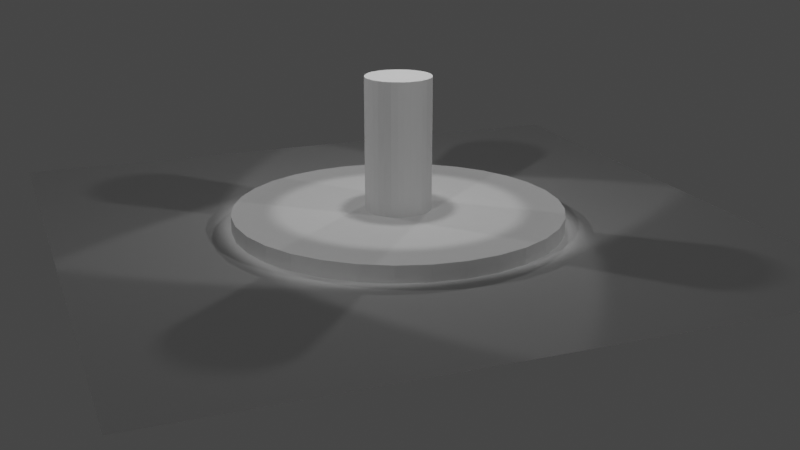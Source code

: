 # Source: stage_1.blend  (saved by Blender 3.3.6; exported with 4.5.12 LTS)
import bpy
from mathutils import Matrix  # noqa: F401  (used for matrix-valued properties, if any)

bpy.ops.wm.read_factory_settings(use_empty=True)
scene = bpy.context.scene
scene.name = 'Scene'

# ---- collections
col_collection = bpy.data.collections.new('Collection'); scene.collection.children.link(col_collection)

# ---- world
world_world = bpy.data.worlds.new('World'); scene.world = world_world
world_world.use_nodes = True; world_world.node_tree.nodes.clear()
_N = world_world.node_tree.nodes; _L = world_world.node_tree.links
n0 = _N.new('ShaderNodeOutputWorld'); n0.name = 'World Output'; n0.location = (300, 300)
n1 = _N.new('ShaderNodeBackground'); n1.name = 'Background'; n1.location = (10, 300)
n1.inputs[0].default_value = (0.05088, 0.05088, 0.05088, 1.0)
_L.new(n1.outputs[0], n0.inputs[0])
n0.is_active_output = True
world_world.color = (0.05088, 0.05088, 0.05088)
world_world.use_sun_shadow = False
world_world.sun_shadow_jitter_overblur = 0.0

# ---- cameras
cam_camera = bpy.data.cameras.new('Camera')
cam_camera.clip_end = 100.0
cam_camera.ortho_scale = 7.314

# ---- lights
light_spot = bpy.data.lights.new('Spot', 'SPOT')
light_spot.transmission_factor = 0.0
light_spot.energy = 700.0
light_spot.shadow_soft_size = 0.25
light_spot.shadow_maximum_resolution = 0.006
light_spot.use_absolute_resolution = True
light_spot_001 = bpy.data.lights.new('Spot.001', 'SPOT')
light_spot_001.transmission_factor = 0.0
light_spot_001.energy = 700.0
light_spot_001.shadow_soft_size = 0.25
light_spot_001.shadow_maximum_resolution = 0.006
light_spot_001.use_absolute_resolution = True
light_spot_002 = bpy.data.lights.new('Spot.002', 'SPOT')
light_spot_002.transmission_factor = 0.0
light_spot_002.energy = 700.0
light_spot_002.shadow_soft_size = 0.25
light_spot_002.shadow_maximum_resolution = 0.006
light_spot_002.use_absolute_resolution = True
light_spot_003 = bpy.data.lights.new('Spot.003', 'SPOT')
light_spot_003.transmission_factor = 0.0
light_spot_003.energy = 700.0
light_spot_003.shadow_soft_size = 0.25
light_spot_003.shadow_maximum_resolution = 0.006
light_spot_003.use_absolute_resolution = True
light_spot_004 = bpy.data.lights.new('Spot.004', 'SPOT')
light_spot_004.transmission_factor = 0.0
light_spot_004.energy = 700.0
light_spot_004.shadow_soft_size = 0.25
light_spot_004.shadow_maximum_resolution = 0.006
light_spot_004.use_absolute_resolution = True

# ---- meshes
me_cylinder = bpy.data.meshes.new('Cylinder')
me_cylinder.from_pydata([(0.0, 1.0, -1.0), (0.0, 1.0, 1.0), (0.1951, 0.9808, -1.0), (0.1951, 0.9808, 1.0), (0.3827, 0.9239, -1.0), (0.3827, 0.9239, 1.0), (0.5556, 0.8315, -1.0), (0.5556, 0.8315, 1.0), (0.7071, 0.7071, -1.0), (0.7071, 0.7071, 1.0), (0.8315, 0.5556, -1.0), (0.8315, 0.5556, 1.0), (0.9239, 0.3827, -1.0), (0.9239, 0.3827, 1.0), (0.9808, 0.1951, -1.0), (0.9808, 0.1951, 1.0), (1.0, 0.0, -1.0), (1.0, 0.0, 1.0), (0.9808, -0.1951, -1.0), (0.9808, -0.1951, 1.0), (0.9239, -0.3827, -1.0), (0.9239, -0.3827, 1.0), (0.8315, -0.5556, -1.0), (0.8315, -0.5556, 1.0), (0.7071, -0.7071, -1.0), (0.7071, -0.7071, 1.0), (0.5556, -0.8315, -1.0), (0.5556, -0.8315, 1.0), (0.3827, -0.9239, -1.0), (0.3827, -0.9239, 1.0), (0.1951, -0.9808, -1.0), (0.1951, -0.9808, 1.0), (0.0, -1.0, -1.0), (0.0, -1.0, 1.0), (-0.1951, -0.9808, -1.0), (-0.1951, -0.9808, 1.0), (-0.3827, -0.9239, -1.0), (-0.3827, -0.9239, 1.0), (-0.5556, -0.8315, -1.0), (-0.5556, -0.8315, 1.0), (-0.7071, -0.7071, -1.0), (-0.7071, -0.7071, 1.0), (-0.8315, -0.5556, -1.0), (-0.8315, -0.5556, 1.0), (-0.9239, -0.3827, -1.0), (-0.9239, -0.3827, 1.0), (-0.9808, -0.1951, -1.0), (-0.9808, -0.1951, 1.0), (-1.0, 0.0, -1.0), (-1.0, 0.0, 1.0), (-0.9808, 0.1951, -1.0), (-0.9808, 0.1951, 1.0), (-0.9239, 0.3827, -1.0), (-0.9239, 0.3827, 1.0), (-0.8315, 0.5556, -1.0), (-0.8315, 0.5556, 1.0), (-0.7071, 0.7071, -1.0), (-0.7071, 0.7071, 1.0), (-0.5556, 0.8315, -1.0), (-0.5556, 0.8315, 1.0), (-0.3827, 0.9239, -1.0), (-0.3827, 0.9239, 1.0), (-0.1951, 0.9808, -1.0), (-0.1951, 0.9808, 1.0)], [], [(0, 1, 3, 2), (2, 3, 5, 4), (4, 5, 7, 6), (6, 7, 9, 8), (8, 9, 11, 10), (10, 11, 13, 12), (12, 13, 15, 14), (14, 15, 17, 16), (16, 17, 19, 18), (18, 19, 21, 20), (20, 21, 23, 22), (22, 23, 25, 24), (24, 25, 27, 26), (26, 27, 29, 28), (28, 29, 31, 30), (30, 31, 33, 32), (32, 33, 35, 34), (34, 35, 37, 36), (36, 37, 39, 38), (38, 39, 41, 40), (40, 41, 43, 42), (42, 43, 45, 44), (44, 45, 47, 46), (46, 47, 49, 48), (48, 49, 51, 50), (50, 51, 53, 52), (52, 53, 55, 54), (54, 55, 57, 56), (56, 57, 59, 58), (58, 59, 61, 60), (3, 1, 63, 61, 59, 57, 55, 53, 51, 49, 47, 45, 43, 41, 39, 37, 35, 33, 31, 29, 27, 25, 23, 21, 19, 17, 15, 13, 11, 9, 7, 5), (60, 61, 63, 62), (62, 63, 1, 0), (0, 2, 4, 6, 8, 10, 12, 14, 16, 18, 20, 22, 24, 26, 28, 30, 32, 34, 36, 38, 40, 42, 44, 46, 48, 50, 52, 54, 56, 58, 60, 62)])
_uv = me_cylinder.uv_layers.new(name='UVMap')
_uv.uv.foreach_set('vector', [1.0, 0.5, 1.0, 1.0, 0.9688, 1.0, 0.9688, 0.5, 0.9688, 0.5, 0.9688, 1.0, 0.9375, 1.0, 0.9375, 0.5, 0.9375, 0.5, 0.9375, 1.0, 0.9062, 1.0, 0.9062, 0.5, 0.9062, 0.5, 0.9062, 1.0, 0.875, 1.0, 0.875, 0.5, 0.875, 0.5, 0.875, 1.0, 0.8438, 1.0, 0.8438, 0.5, 0.8438, 0.5, 0.8438, 1.0, 0.8125, 1.0, 0.8125, 0.5, 0.8125, 0.5, 0.8125, 1.0, 0.7812, 1.0, 0.7812, 0.5, 0.7812, 0.5, 0.7812, 1.0, 0.75, 1.0, 0.75, 0.5, 0.75, 0.5, 0.75, 1.0, 0.7188, 1.0, 0.7188, 0.5, 0.7188, 0.5, 0.7188, 1.0, 0.6875, 1.0, 0.6875, 0.5, 0.6875, 0.5, 0.6875, 1.0, 0.6562, 1.0, 0.6562, 0.5, 0.6562, 0.5, 0.6562, 1.0, 0.625, 1.0, 0.625, 0.5, 0.625, 0.5, 0.625, 1.0, 0.5938, 1.0, 0.5938, 0.5, 0.5938, 0.5, 0.5938, 1.0, 0.5625, 1.0, 0.5625, 0.5, 0.5625, 0.5, 0.5625, 1.0, 0.5312, 1.0, 0.5312, 0.5, 0.5312, 0.5, 0.5312, 1.0, 0.5, 1.0, 0.5, 0.5, 0.5, 0.5, 0.5, 1.0, 0.4688, 1.0, 0.4688, 0.5, 0.4688, 0.5, 0.4688, 1.0, 0.4375, 1.0, 0.4375, 0.5, 0.4375, 0.5, 0.4375, 1.0, 0.4062, 1.0, 0.4062, 0.5, 0.4062, 0.5, 0.4062, 1.0, 0.375, 1.0, 0.375, 0.5, 0.375, 0.5, 0.375, 1.0, 0.3438, 1.0, 0.3438, 0.5, 0.3438, 0.5, 0.3438, 1.0, 0.3125, 1.0, 0.3125, 0.5, 0.3125, 0.5, 0.3125, 1.0, 0.2812, 1.0, 0.2812, 0.5, 0.2812, 0.5, 0.2812, 1.0, 0.25, 1.0, 0.25, 0.5, 0.25, 0.5, 0.25, 1.0, 0.2188, 1.0, 0.2188, 0.5, 0.2188, 0.5, 0.2188, 1.0, 0.1875, 1.0, 0.1875, 0.5, 0.1875, 0.5, 0.1875, 1.0, 0.1562, 1.0, 0.1562, 0.5, 0.1562, 0.5, 0.1562, 1.0, 0.125, 1.0, 0.125, 0.5, 0.125, 0.5, 0.125, 1.0, 0.09375, 1.0, 0.09375, 0.5, 0.09375, 0.5, 0.09375, 1.0, 0.0625, 1.0, 0.0625, 0.5, 0.2968, 0.4854, 0.25, 0.49, 0.2032, 0.4854, 0.1582, 0.4717, 0.1167, 0.4496, 0.08029, 0.4197, 0.05045, 0.3833, 0.02827, 0.3418, 0.01461, 0.2968, 0.01, 0.25, 0.01461, 0.2032, 0.02827, 0.1582, 0.05045, 0.1167, 0.08029, 0.08029, 0.1167, 0.05045, 0.1582, 0.02827, 0.2032, 0.01461, 0.25, 0.01, 0.2968, 0.01461, 0.3418, 0.02827, 0.3833, 0.05045, 0.4197, 0.08029, 0.4496, 0.1167, 0.4717, 0.1582, 0.4854, 0.2032, 0.49, 0.25, 0.4854, 0.2968, 0.4717, 0.3418, 0.4496, 0.3833, 0.4197, 0.4197, 0.3833, 0.4496, 0.3418, 0.4717, 0.0625, 0.5, 0.0625, 1.0, 0.03125, 1.0, 0.03125, 0.5, 0.03125, 0.5, 0.03125, 1.0, 0.0, 1.0, 0.0, 0.5, 0.75, 0.49, 0.7968, 0.4854, 0.8418, 0.4717, 0.8833, 0.4496, 0.9197, 0.4197, 0.9496, 0.3833, 0.9717, 0.3418, 0.9854, 0.2968, 0.99, 0.25, 0.9854, 0.2032, 0.9717, 0.1582, 0.9496, 0.1167, 0.9197, 0.08029, 0.8833, 0.05045, 0.8418, 0.02827, 0.7968, 0.01461, 0.75, 0.01, 0.7032, 0.01461, 0.6582, 0.02827, 0.6167, 0.05045, 0.5803, 0.08029, 0.5504, 0.1167, 0.5283, 0.1582, 0.5146, 0.2032, 0.51, 0.25, 0.5146, 0.2968, 0.5283, 0.3418, 0.5504, 0.3833, 0.5803, 0.4197, 0.6167, 0.4496, 0.6582, 0.4717, 0.7032, 0.4854])
me_cylinder.materials.append(None)
me_cylinder.update()
me_cylinder_001 = bpy.data.meshes.new('Cylinder.001')
me_cylinder_001.from_pydata([(0.0, 1.0, -1.0), (0.0, 1.0, 1.0), (0.1951, 0.9808, -1.0), (0.1951, 0.9808, 1.0), (0.3827, 0.9239, -1.0), (0.3827, 0.9239, 1.0), (0.5556, 0.8315, -1.0), (0.5556, 0.8315, 1.0), (0.7071, 0.7071, -1.0), (0.7071, 0.7071, 1.0), (0.8315, 0.5556, -1.0), (0.8315, 0.5556, 1.0), (0.9239, 0.3827, -1.0), (0.9239, 0.3827, 1.0), (0.9808, 0.1951, -1.0), (0.9808, 0.1951, 1.0), (1.0, 0.0, -1.0), (1.0, 0.0, 1.0), (0.9808, -0.1951, -1.0), (0.9808, -0.1951, 1.0), (0.9239, -0.3827, -1.0), (0.9239, -0.3827, 1.0), (0.8315, -0.5556, -1.0), (0.8315, -0.5556, 1.0), (0.7071, -0.7071, -1.0), (0.7071, -0.7071, 1.0), (0.5556, -0.8315, -1.0), (0.5556, -0.8315, 1.0), (0.3827, -0.9239, -1.0), (0.3827, -0.9239, 1.0), (0.1951, -0.9808, -1.0), (0.1951, -0.9808, 1.0), (0.0, -1.0, -1.0), (0.0, -1.0, 1.0), (-0.1951, -0.9808, -1.0), (-0.1951, -0.9808, 1.0), (-0.3827, -0.9239, -1.0), (-0.3827, -0.9239, 1.0), (-0.5556, -0.8315, -1.0), (-0.5556, -0.8315, 1.0), (-0.7071, -0.7071, -1.0), (-0.7071, -0.7071, 1.0), (-0.8315, -0.5556, -1.0), (-0.8315, -0.5556, 1.0), (-0.9239, -0.3827, -1.0), (-0.9239, -0.3827, 1.0), (-0.9808, -0.1951, -1.0), (-0.9808, -0.1951, 1.0), (-1.0, 0.0, -1.0), (-1.0, 0.0, 1.0), (-0.9808, 0.1951, -1.0), (-0.9808, 0.1951, 1.0), (-0.9239, 0.3827, -1.0), (-0.9239, 0.3827, 1.0), (-0.8315, 0.5556, -1.0), (-0.8315, 0.5556, 1.0), (-0.7071, 0.7071, -1.0), (-0.7071, 0.7071, 1.0), (-0.5556, 0.8315, -1.0), (-0.5556, 0.8315, 1.0), (-0.3827, 0.9239, -1.0), (-0.3827, 0.9239, 1.0), (-0.1951, 0.9808, -1.0), (-0.1951, 0.9808, 1.0)], [], [(0, 1, 3, 2), (2, 3, 5, 4), (4, 5, 7, 6), (6, 7, 9, 8), (8, 9, 11, 10), (10, 11, 13, 12), (12, 13, 15, 14), (14, 15, 17, 16), (16, 17, 19, 18), (18, 19, 21, 20), (20, 21, 23, 22), (22, 23, 25, 24), (24, 25, 27, 26), (26, 27, 29, 28), (28, 29, 31, 30), (30, 31, 33, 32), (32, 33, 35, 34), (34, 35, 37, 36), (36, 37, 39, 38), (38, 39, 41, 40), (40, 41, 43, 42), (42, 43, 45, 44), (44, 45, 47, 46), (46, 47, 49, 48), (48, 49, 51, 50), (50, 51, 53, 52), (52, 53, 55, 54), (54, 55, 57, 56), (56, 57, 59, 58), (58, 59, 61, 60), (3, 1, 63, 61, 59, 57, 55, 53, 51, 49, 47, 45, 43, 41, 39, 37, 35, 33, 31, 29, 27, 25, 23, 21, 19, 17, 15, 13, 11, 9, 7, 5), (60, 61, 63, 62), (62, 63, 1, 0), (0, 2, 4, 6, 8, 10, 12, 14, 16, 18, 20, 22, 24, 26, 28, 30, 32, 34, 36, 38, 40, 42, 44, 46, 48, 50, 52, 54, 56, 58, 60, 62)])
_uv = me_cylinder_001.uv_layers.new(name='UVMap')
_uv.uv.foreach_set('vector', [1.0, 0.5, 1.0, 1.0, 0.9688, 1.0, 0.9688, 0.5, 0.9688, 0.5, 0.9688, 1.0, 0.9375, 1.0, 0.9375, 0.5, 0.9375, 0.5, 0.9375, 1.0, 0.9062, 1.0, 0.9062, 0.5, 0.9062, 0.5, 0.9062, 1.0, 0.875, 1.0, 0.875, 0.5, 0.875, 0.5, 0.875, 1.0, 0.8438, 1.0, 0.8438, 0.5, 0.8438, 0.5, 0.8438, 1.0, 0.8125, 1.0, 0.8125, 0.5, 0.8125, 0.5, 0.8125, 1.0, 0.7812, 1.0, 0.7812, 0.5, 0.7812, 0.5, 0.7812, 1.0, 0.75, 1.0, 0.75, 0.5, 0.75, 0.5, 0.75, 1.0, 0.7188, 1.0, 0.7188, 0.5, 0.7188, 0.5, 0.7188, 1.0, 0.6875, 1.0, 0.6875, 0.5, 0.6875, 0.5, 0.6875, 1.0, 0.6562, 1.0, 0.6562, 0.5, 0.6562, 0.5, 0.6562, 1.0, 0.625, 1.0, 0.625, 0.5, 0.625, 0.5, 0.625, 1.0, 0.5938, 1.0, 0.5938, 0.5, 0.5938, 0.5, 0.5938, 1.0, 0.5625, 1.0, 0.5625, 0.5, 0.5625, 0.5, 0.5625, 1.0, 0.5312, 1.0, 0.5312, 0.5, 0.5312, 0.5, 0.5312, 1.0, 0.5, 1.0, 0.5, 0.5, 0.5, 0.5, 0.5, 1.0, 0.4688, 1.0, 0.4688, 0.5, 0.4688, 0.5, 0.4688, 1.0, 0.4375, 1.0, 0.4375, 0.5, 0.4375, 0.5, 0.4375, 1.0, 0.4062, 1.0, 0.4062, 0.5, 0.4062, 0.5, 0.4062, 1.0, 0.375, 1.0, 0.375, 0.5, 0.375, 0.5, 0.375, 1.0, 0.3438, 1.0, 0.3438, 0.5, 0.3438, 0.5, 0.3438, 1.0, 0.3125, 1.0, 0.3125, 0.5, 0.3125, 0.5, 0.3125, 1.0, 0.2812, 1.0, 0.2812, 0.5, 0.2812, 0.5, 0.2812, 1.0, 0.25, 1.0, 0.25, 0.5, 0.25, 0.5, 0.25, 1.0, 0.2188, 1.0, 0.2188, 0.5, 0.2188, 0.5, 0.2188, 1.0, 0.1875, 1.0, 0.1875, 0.5, 0.1875, 0.5, 0.1875, 1.0, 0.1562, 1.0, 0.1562, 0.5, 0.1562, 0.5, 0.1562, 1.0, 0.125, 1.0, 0.125, 0.5, 0.125, 0.5, 0.125, 1.0, 0.09375, 1.0, 0.09375, 0.5, 0.09375, 0.5, 0.09375, 1.0, 0.0625, 1.0, 0.0625, 0.5, 0.2968, 0.4854, 0.25, 0.49, 0.2032, 0.4854, 0.1582, 0.4717, 0.1167, 0.4496, 0.08029, 0.4197, 0.05045, 0.3833, 0.02827, 0.3418, 0.01461, 0.2968, 0.01, 0.25, 0.01461, 0.2032, 0.02827, 0.1582, 0.05045, 0.1167, 0.08029, 0.08029, 0.1167, 0.05045, 0.1582, 0.02827, 0.2032, 0.01461, 0.25, 0.01, 0.2968, 0.01461, 0.3418, 0.02827, 0.3833, 0.05045, 0.4197, 0.08029, 0.4496, 0.1167, 0.4717, 0.1582, 0.4854, 0.2032, 0.49, 0.25, 0.4854, 0.2968, 0.4717, 0.3418, 0.4496, 0.3833, 0.4197, 0.4197, 0.3833, 0.4496, 0.3418, 0.4717, 0.0625, 0.5, 0.0625, 1.0, 0.03125, 1.0, 0.03125, 0.5, 0.03125, 0.5, 0.03125, 1.0, 0.0, 1.0, 0.0, 0.5, 0.75, 0.49, 0.7968, 0.4854, 0.8418, 0.4717, 0.8833, 0.4496, 0.9197, 0.4197, 0.9496, 0.3833, 0.9717, 0.3418, 0.9854, 0.2968, 0.99, 0.25, 0.9854, 0.2032, 0.9717, 0.1582, 0.9496, 0.1167, 0.9197, 0.08029, 0.8833, 0.05045, 0.8418, 0.02827, 0.7968, 0.01461, 0.75, 0.01, 0.7032, 0.01461, 0.6582, 0.02827, 0.6167, 0.05045, 0.5803, 0.08029, 0.5504, 0.1167, 0.5283, 0.1582, 0.5146, 0.2032, 0.51, 0.25, 0.5146, 0.2968, 0.5283, 0.3418, 0.5504, 0.3833, 0.5803, 0.4197, 0.6167, 0.4496, 0.6582, 0.4717, 0.7032, 0.4854])
me_cylinder_001.update()
me_plane_001 = bpy.data.meshes.new('Plane.001')
me_plane_001.from_pydata([(-1.0, -1.0, 0.0), (1.0, -1.0, 0.0), (-1.0, 1.0, 0.0), (1.0, 1.0, 0.0)], [], [(0, 1, 3, 2)])
_uv = me_plane_001.uv_layers.new(name='UVMap')
_uv.uv.foreach_set('vector', [0.0, 0.0, 1.0, 0.0, 1.0, 1.0, 0.0, 1.0])
me_plane_001.materials.append(None)
me_plane_001.update()

# ---- objects
ob_camera = bpy.data.objects.new('Camera', cam_camera)
ob_cylinder = bpy.data.objects.new('Cylinder', me_cylinder)
ob_spot = bpy.data.objects.new('Spot', light_spot)
ob_spot_001 = bpy.data.objects.new('Spot.001', light_spot_001)
ob_testobjstandin = bpy.data.objects.new('TestObjStandin', me_cylinder_001)
ob_spot_002 = bpy.data.objects.new('Spot.002', light_spot_002)
ob_spot_003 = bpy.data.objects.new('Spot.003', light_spot_003)
ob_spot_004 = bpy.data.objects.new('Spot.004', light_spot_004)
ob_plane = bpy.data.objects.new('Plane', me_plane_001)

# ---- transforms, parenting, visibility, modifiers, constraints
ob_camera.location = (29.73, -11.6, 10.58)
ob_camera.rotation_euler = (1.249, 1.108e-07, 26.33)
ob_camera.lock_rotations_4d = False
ob_camera.empty_display_type = 'ARROWS'
ob_camera.color = (0.0, 0.0, 0.0, 0.0)
ob_camera.display_type = 'WIRE'
ob_camera.lineart.crease_threshold = 0.0
ob_cylinder.location = (0.0, 0.0, 0.0)
ob_cylinder.scale = (5.0, 5.0, 0.5)
ob_spot.location = (0.0, 0.0, 10.0)
ob_spot_001.location = (8.0, 8.0, 10.0)
ob_spot_001.rotation_euler = (-0.7854, 0.5236, -0.3316)
ob_testobjstandin.location = (0.0, 0.0, 2.5)
ob_testobjstandin.scale = (1.0, 1.0, 2.0)
ob_spot_002.location = (-8.0, 8.0, 10.0)
ob_spot_002.rotation_euler = (-0.7854, -0.5236, 0.3316)
ob_spot_003.location = (8.0, -8.0, 10.0)
ob_spot_003.rotation_euler = (0.7854, 0.5236, 0.3316)
ob_spot_004.location = (-8.0, -8.0, 10.0)
ob_spot_004.rotation_euler = (0.7854, -0.5236, -0.3316)
ob_plane.location = (0.0, 0.0, 0.0)
ob_plane.scale = (10.0, 10.0, 1.0)

# ---- collection membership
col_collection.objects.link(ob_camera)
col_collection.objects.link(ob_cylinder)
col_collection.objects.link(ob_spot)
col_collection.objects.link(ob_spot_001)
col_collection.objects.link(ob_testobjstandin)
col_collection.objects.link(ob_spot_002)
col_collection.objects.link(ob_spot_003)
col_collection.objects.link(ob_spot_004)
col_collection.objects.link(ob_plane)

# ---- scene / render settings (as saved in the file)
scene.camera = ob_camera
scene.frame_start = 1; scene.frame_end = 250; scene.frame_set(1)
scene.render.engine = 'CYCLES'
scene.cycles.sampling_pattern = 'TABULATED_SOBOL'
scene.cycles.use_light_tree = False
scene.view_settings.view_transform = 'Filmic'
bpy.context.view_layer.update()
